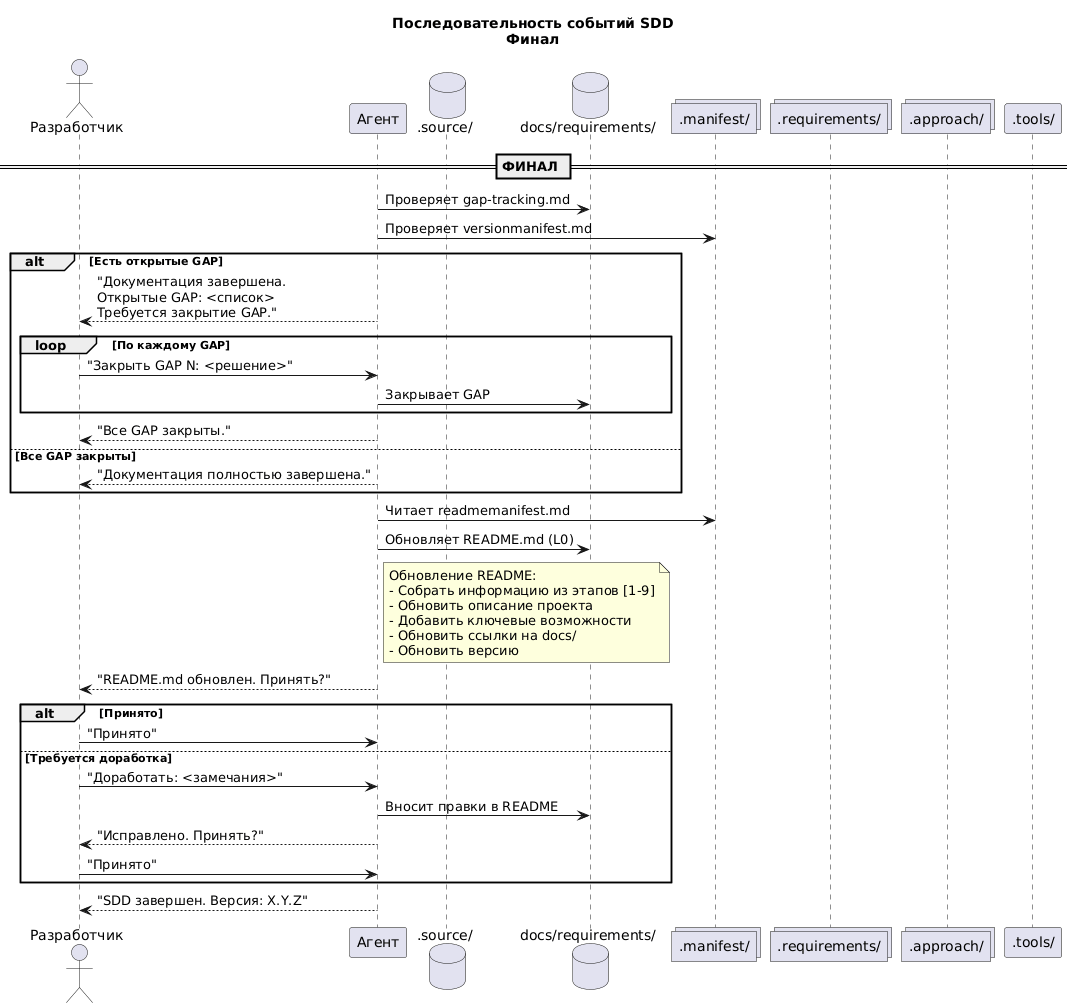

The diagram above was rendered by PlantUML. Its source (embedded in the PNG):
@startuml SDD-Sequence-16-Final
    title Последовательность событий SDD\nФинал

    actor "Разработчик" as Dev
    participant "Агент" as Agent
    database ".source/" as Source
    database "docs/requirements/" as Docs
    collections ".manifest/" as Manifest
    collections ".requirements/" as Templates
    collections ".approach/" as Approach
    participant ".tools/" as Tools

    == ФИНАЛ ==

    Agent -> Docs: Проверяет gap-tracking.md
    Agent -> Manifest: Проверяет versionmanifest.md

    alt Есть открытые GAP
        Agent --> Dev: "Документация завершена.\nОткрытые GAP: <список>\nТребуется закрытие GAP."
        loop По каждому GAP
            Dev -> Agent: "Закрыть GAP N: <решение>"
            Agent -> Docs: Закрывает GAP
        end
        Agent --> Dev: "Все GAP закрыты."
    else Все GAP закрыты
        Agent --> Dev: "Документация полностью завершена."
    end

    Agent -> Manifest: Читает readmemanifest.md
    Agent -> Docs: Обновляет README.md (L0)
    note right of Agent
    Обновление README:
    - Собрать информацию из этапов [1-9]
    - Обновить описание проекта
    - Добавить ключевые возможности
    - Обновить ссылки на docs/
    - Обновить версию
    end note
    Agent --> Dev: "README.md обновлен. Принять?"
    alt Принято
        Dev -> Agent: "Принято"
    else Требуется доработка
        Dev -> Agent: "Доработать: <замечания>"
        Agent -> Docs: Вносит правки в README
        Agent --> Dev: "Исправлено. Принять?"
        Dev -> Agent: "Принято"
    end

    Agent --> Dev: "SDD завершен. Версия: X.Y.Z"

    deactivate Agent

@enduml